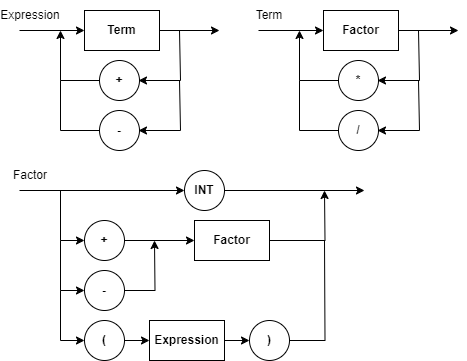

The diagram above was exported from draw.io. Its source (the exported page's mxGraphModel, read from the mxfile embedded in the PNG):
<mxGraphModel dx="2074" dy="28" grid="1" gridSize="10" guides="1" tooltips="1" connect="1" arrows="1" fold="1" page="1" pageScale="1" pageWidth="827" pageHeight="1169" math="0" shadow="0">
  <root>
    <mxCell id="0" />
    <mxCell id="1" parent="0" />
    <mxCell id="2" value="" style="endArrow=classic;html=1;rounded=0;" edge="1" parent="1">
      <mxGeometry width="50" height="50" relative="1" as="geometry">
        <mxPoint x="55" y="1560" as="sourcePoint" />
        <mxPoint x="120" y="1560" as="targetPoint" />
      </mxGeometry>
    </mxCell>
    <mxCell id="3" value="" style="endArrow=classic;html=1;rounded=0;exitX=1;exitY=0.5;exitDx=0;exitDy=0;" edge="1" source="21" parent="1">
      <mxGeometry width="50" height="50" relative="1" as="geometry">
        <mxPoint x="210" y="1560" as="sourcePoint" />
        <mxPoint x="255" y="1560" as="targetPoint" />
      </mxGeometry>
    </mxCell>
    <mxCell id="4" style="edgeStyle=orthogonalEdgeStyle;rounded=0;orthogonalLoop=1;jettySize=auto;html=1;exitX=0;exitY=0.5;exitDx=0;exitDy=0;" edge="1" source="6" parent="1">
      <mxGeometry relative="1" as="geometry">
        <mxPoint x="96" y="1560" as="targetPoint" />
        <Array as="points">
          <mxPoint x="96" y="1610" />
        </Array>
      </mxGeometry>
    </mxCell>
    <mxCell id="5" style="edgeStyle=orthogonalEdgeStyle;rounded=0;orthogonalLoop=1;jettySize=auto;html=1;exitX=1;exitY=0.5;exitDx=0;exitDy=0;startArrow=classic;startFill=1;endArrow=none;endFill=0;" edge="1" parent="1">
      <mxGeometry relative="1" as="geometry">
        <mxPoint x="215" y="1560" as="targetPoint" />
        <mxPoint x="174" y="1610" as="sourcePoint" />
        <Array as="points">
          <mxPoint x="216" y="1610" />
          <mxPoint x="216" y="1560" />
        </Array>
      </mxGeometry>
    </mxCell>
    <mxCell id="6" value="+" style="ellipse;whiteSpace=wrap;html=1;aspect=fixed;fontStyle=1" vertex="1" parent="1">
      <mxGeometry x="135" y="1590" width="40" height="40" as="geometry" />
    </mxCell>
    <mxCell id="7" style="edgeStyle=orthogonalEdgeStyle;rounded=0;orthogonalLoop=1;jettySize=auto;html=1;exitX=0;exitY=0.5;exitDx=0;exitDy=0;endArrow=none;endFill=0;" edge="1" source="9" parent="1">
      <mxGeometry relative="1" as="geometry">
        <mxPoint x="96" y="1610" as="targetPoint" />
        <Array as="points">
          <mxPoint x="96" y="1660" />
        </Array>
      </mxGeometry>
    </mxCell>
    <mxCell id="8" style="edgeStyle=orthogonalEdgeStyle;rounded=0;orthogonalLoop=1;jettySize=auto;html=1;exitX=1;exitY=0.5;exitDx=0;exitDy=0;startArrow=classic;startFill=1;endArrow=none;endFill=0;" edge="1" parent="1">
      <mxGeometry relative="1" as="geometry">
        <mxPoint x="215" y="1610" as="targetPoint" />
        <mxPoint x="174" y="1660" as="sourcePoint" />
        <Array as="points">
          <mxPoint x="216" y="1660" />
          <mxPoint x="216" y="1610" />
        </Array>
      </mxGeometry>
    </mxCell>
    <mxCell id="9" value="-" style="ellipse;whiteSpace=wrap;html=1;aspect=fixed;fontStyle=1" vertex="1" parent="1">
      <mxGeometry x="135" y="1640" width="40" height="40" as="geometry" />
    </mxCell>
    <mxCell id="10" value="Expression" style="text;html=1;align=center;verticalAlign=middle;whiteSpace=wrap;rounded=0;" vertex="1" parent="1">
      <mxGeometry x="36" y="1530" width="60" height="30" as="geometry" />
    </mxCell>
    <mxCell id="11" value="INT" style="ellipse;whiteSpace=wrap;html=1;aspect=fixed;fontStyle=1" vertex="1" parent="1">
      <mxGeometry x="220" y="1700" width="40" height="40" as="geometry" />
    </mxCell>
    <mxCell id="12" value="" style="endArrow=classic;html=1;rounded=0;" edge="1" target="11" parent="1">
      <mxGeometry width="50" height="50" relative="1" as="geometry">
        <mxPoint x="55" y="1720" as="sourcePoint" />
        <mxPoint x="285" y="2160" as="targetPoint" />
      </mxGeometry>
    </mxCell>
    <mxCell id="13" value="" style="endArrow=classic;html=1;rounded=0;exitX=1;exitY=0.5;exitDx=0;exitDy=0;" edge="1" source="11" parent="1">
      <mxGeometry width="50" height="50" relative="1" as="geometry">
        <mxPoint x="195" y="1719.5" as="sourcePoint" />
        <mxPoint x="400" y="1720" as="targetPoint" />
      </mxGeometry>
    </mxCell>
    <mxCell id="14" style="edgeStyle=orthogonalEdgeStyle;rounded=0;orthogonalLoop=1;jettySize=auto;html=1;exitX=0;exitY=0.5;exitDx=0;exitDy=0;startArrow=classic;startFill=1;endArrow=none;endFill=0;" edge="1" source="16" parent="1">
      <mxGeometry relative="1" as="geometry">
        <mxPoint x="96" y="1720" as="targetPoint" />
        <Array as="points">
          <mxPoint x="96" y="1770" />
        </Array>
      </mxGeometry>
    </mxCell>
    <mxCell id="15" style="edgeStyle=orthogonalEdgeStyle;rounded=0;orthogonalLoop=1;jettySize=auto;html=1;exitX=1;exitY=0.5;exitDx=0;exitDy=0;entryX=0;entryY=0.5;entryDx=0;entryDy=0;" edge="1" source="16" target="33" parent="1">
      <mxGeometry relative="1" as="geometry" />
    </mxCell>
    <mxCell id="16" value="+" style="ellipse;whiteSpace=wrap;html=1;aspect=fixed;fontStyle=1" vertex="1" parent="1">
      <mxGeometry x="120" y="1750" width="40" height="40" as="geometry" />
    </mxCell>
    <mxCell id="17" style="edgeStyle=orthogonalEdgeStyle;rounded=0;orthogonalLoop=1;jettySize=auto;html=1;exitX=0;exitY=0.5;exitDx=0;exitDy=0;endArrow=none;endFill=0;startArrow=classic;startFill=1;" edge="1" source="19" parent="1">
      <mxGeometry relative="1" as="geometry">
        <mxPoint x="96" y="1770" as="targetPoint" />
        <Array as="points">
          <mxPoint x="96" y="1820" />
        </Array>
      </mxGeometry>
    </mxCell>
    <mxCell id="18" style="edgeStyle=orthogonalEdgeStyle;rounded=0;orthogonalLoop=1;jettySize=auto;html=1;exitX=1;exitY=0.5;exitDx=0;exitDy=0;" edge="1" source="19" parent="1">
      <mxGeometry relative="1" as="geometry">
        <mxPoint x="190" y="1770" as="targetPoint" />
      </mxGeometry>
    </mxCell>
    <mxCell id="19" value="-" style="ellipse;whiteSpace=wrap;html=1;aspect=fixed;fontStyle=1" vertex="1" parent="1">
      <mxGeometry x="120" y="1800" width="40" height="40" as="geometry" />
    </mxCell>
    <mxCell id="20" value="Factor" style="text;html=1;align=center;verticalAlign=middle;whiteSpace=wrap;rounded=0;" vertex="1" parent="1">
      <mxGeometry x="36" y="1690" width="60" height="30" as="geometry" />
    </mxCell>
    <mxCell id="21" value="Term" style="rounded=0;whiteSpace=wrap;html=1;fontStyle=1" vertex="1" parent="1">
      <mxGeometry x="120" y="1540" width="75" height="40" as="geometry" />
    </mxCell>
    <mxCell id="22" value="" style="endArrow=classic;html=1;rounded=0;" edge="1" parent="1">
      <mxGeometry width="50" height="50" relative="1" as="geometry">
        <mxPoint x="294" y="1560" as="sourcePoint" />
        <mxPoint x="359" y="1560" as="targetPoint" />
      </mxGeometry>
    </mxCell>
    <mxCell id="23" value="" style="endArrow=classic;html=1;rounded=0;exitX=1;exitY=0.5;exitDx=0;exitDy=0;" edge="1" source="31" parent="1">
      <mxGeometry width="50" height="50" relative="1" as="geometry">
        <mxPoint x="449" y="1560" as="sourcePoint" />
        <mxPoint x="494" y="1560" as="targetPoint" />
      </mxGeometry>
    </mxCell>
    <mxCell id="24" style="edgeStyle=orthogonalEdgeStyle;rounded=0;orthogonalLoop=1;jettySize=auto;html=1;exitX=0;exitY=0.5;exitDx=0;exitDy=0;" edge="1" source="26" parent="1">
      <mxGeometry relative="1" as="geometry">
        <mxPoint x="335" y="1560" as="targetPoint" />
        <Array as="points">
          <mxPoint x="335" y="1610" />
        </Array>
      </mxGeometry>
    </mxCell>
    <mxCell id="25" style="edgeStyle=orthogonalEdgeStyle;rounded=0;orthogonalLoop=1;jettySize=auto;html=1;exitX=1;exitY=0.5;exitDx=0;exitDy=0;startArrow=classic;startFill=1;endArrow=none;endFill=0;" edge="1" parent="1">
      <mxGeometry relative="1" as="geometry">
        <mxPoint x="454" y="1560" as="targetPoint" />
        <mxPoint x="413" y="1610" as="sourcePoint" />
        <Array as="points">
          <mxPoint x="455" y="1610" />
          <mxPoint x="455" y="1560" />
        </Array>
      </mxGeometry>
    </mxCell>
    <mxCell id="26" value="*" style="ellipse;whiteSpace=wrap;html=1;aspect=fixed;fontStyle=1" vertex="1" parent="1">
      <mxGeometry x="374" y="1590" width="40" height="40" as="geometry" />
    </mxCell>
    <mxCell id="27" style="edgeStyle=orthogonalEdgeStyle;rounded=0;orthogonalLoop=1;jettySize=auto;html=1;exitX=0;exitY=0.5;exitDx=0;exitDy=0;endArrow=none;endFill=0;" edge="1" source="29" parent="1">
      <mxGeometry relative="1" as="geometry">
        <mxPoint x="335" y="1610" as="targetPoint" />
        <Array as="points">
          <mxPoint x="335" y="1660" />
        </Array>
      </mxGeometry>
    </mxCell>
    <mxCell id="28" style="edgeStyle=orthogonalEdgeStyle;rounded=0;orthogonalLoop=1;jettySize=auto;html=1;exitX=1;exitY=0.5;exitDx=0;exitDy=0;startArrow=classic;startFill=1;endArrow=none;endFill=0;" edge="1" parent="1">
      <mxGeometry relative="1" as="geometry">
        <mxPoint x="454" y="1610" as="targetPoint" />
        <mxPoint x="413" y="1660" as="sourcePoint" />
        <Array as="points">
          <mxPoint x="455" y="1660" />
          <mxPoint x="455" y="1610" />
        </Array>
      </mxGeometry>
    </mxCell>
    <mxCell id="29" value="/" style="ellipse;whiteSpace=wrap;html=1;aspect=fixed;fontStyle=1" vertex="1" parent="1">
      <mxGeometry x="374" y="1640" width="40" height="40" as="geometry" />
    </mxCell>
    <mxCell id="30" value="Term" style="text;html=1;align=center;verticalAlign=middle;whiteSpace=wrap;rounded=0;" vertex="1" parent="1">
      <mxGeometry x="275" y="1530" width="60" height="30" as="geometry" />
    </mxCell>
    <mxCell id="31" value="Factor" style="rounded=0;whiteSpace=wrap;html=1;fontStyle=1" vertex="1" parent="1">
      <mxGeometry x="359" y="1540" width="75" height="40" as="geometry" />
    </mxCell>
    <mxCell id="32" style="edgeStyle=orthogonalEdgeStyle;rounded=0;orthogonalLoop=1;jettySize=auto;html=1;exitX=1;exitY=0.5;exitDx=0;exitDy=0;" edge="1" source="33" parent="1">
      <mxGeometry relative="1" as="geometry">
        <mxPoint x="360" y="1720" as="targetPoint" />
      </mxGeometry>
    </mxCell>
    <mxCell id="33" value="Factor" style="rounded=0;whiteSpace=wrap;html=1;fontStyle=1" vertex="1" parent="1">
      <mxGeometry x="230" y="1750" width="75" height="40" as="geometry" />
    </mxCell>
    <mxCell id="34" style="edgeStyle=orthogonalEdgeStyle;rounded=0;orthogonalLoop=1;jettySize=auto;html=1;exitX=1;exitY=0.5;exitDx=0;exitDy=0;entryX=0;entryY=0.5;entryDx=0;entryDy=0;" edge="1" source="35" target="37" parent="1">
      <mxGeometry relative="1" as="geometry" />
    </mxCell>
    <mxCell id="35" value="(" style="ellipse;whiteSpace=wrap;html=1;aspect=fixed;fontStyle=1" vertex="1" parent="1">
      <mxGeometry x="120" y="1850" width="40" height="40" as="geometry" />
    </mxCell>
    <mxCell id="36" style="edgeStyle=orthogonalEdgeStyle;rounded=0;orthogonalLoop=1;jettySize=auto;html=1;exitX=1;exitY=0.5;exitDx=0;exitDy=0;entryX=0;entryY=0.5;entryDx=0;entryDy=0;" edge="1" source="37" target="39" parent="1">
      <mxGeometry relative="1" as="geometry" />
    </mxCell>
    <mxCell id="37" value="Expression" style="rounded=0;whiteSpace=wrap;html=1;fontStyle=1" vertex="1" parent="1">
      <mxGeometry x="185" y="1850" width="75" height="40" as="geometry" />
    </mxCell>
    <mxCell id="38" style="edgeStyle=orthogonalEdgeStyle;rounded=0;orthogonalLoop=1;jettySize=auto;html=1;exitX=1;exitY=0.5;exitDx=0;exitDy=0;endArrow=none;endFill=0;" edge="1" source="39" parent="1">
      <mxGeometry relative="1" as="geometry">
        <mxPoint x="360" y="1770" as="targetPoint" />
      </mxGeometry>
    </mxCell>
    <mxCell id="39" value=")" style="ellipse;whiteSpace=wrap;html=1;aspect=fixed;fontStyle=1" vertex="1" parent="1">
      <mxGeometry x="285" y="1850" width="40" height="40" as="geometry" />
    </mxCell>
    <mxCell id="40" value="" style="endArrow=classic;html=1;rounded=0;" edge="1" parent="1">
      <mxGeometry width="50" height="50" relative="1" as="geometry">
        <mxPoint x="96" y="1820" as="sourcePoint" />
        <mxPoint x="120" y="1870" as="targetPoint" />
        <Array as="points">
          <mxPoint x="96" y="1870" />
        </Array>
      </mxGeometry>
    </mxCell>
  </root>
</mxGraphModel>